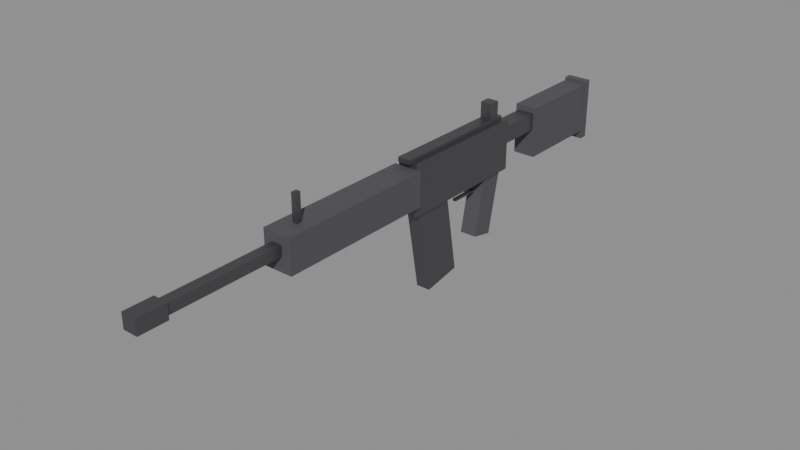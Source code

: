 # Source: weapon_rifle.blend  (saved by Blender 5.2.45; exported with 4.5.12 LTS)
import bpy
from mathutils import Matrix  # noqa: F401  (used for matrix-valued properties, if any)

bpy.ops.wm.read_factory_settings(use_empty=True)
scene = bpy.context.scene
scene.name = 'Scene'

# ---- collections
col_rifle = bpy.data.collections.new('Rifle'); scene.collection.children.link(col_rifle)

# ---- materials (node trees are filled in below, after node groups)
mat_metal = bpy.data.materials.new('Metal')
mat_metal.diffuse_color = (0.14, 0.14, 0.15, 1.0)
mat_metal.roughness = 0.45
mat_metal.metallic = 0.8
mat_polymer = bpy.data.materials.new('Polymer')
mat_polymer.diffuse_color = (0.08, 0.08, 0.09, 1.0)
mat_polymer.roughness = 0.7

# ---- material node trees
mat_metal.use_nodes = True; mat_metal.node_tree.nodes.clear()
_N = mat_metal.node_tree.nodes; _L = mat_metal.node_tree.links
n0 = _N.new('ShaderNodeBsdfPrincipled'); n0.name = 'Principled BSDF'; n0.location = (-200, 100)
n0.inputs[0].default_value = (0.14, 0.14, 0.15, 1.0)
n0.inputs[1].default_value = 0.8
n0.inputs[2].default_value = 0.45
n0.inputs[10].default_value = 0.005
n1 = _N.new('ShaderNodeOutputMaterial'); n1.name = 'Material Output'; n1.location = (200, 100)
_L.new(n0.outputs[0], n1.inputs[0])
n1.is_active_output = True
mat_polymer.use_nodes = True; mat_polymer.node_tree.nodes.clear()
_N = mat_polymer.node_tree.nodes; _L = mat_polymer.node_tree.links
n0 = _N.new('ShaderNodeBsdfPrincipled'); n0.name = 'Principled BSDF'; n0.location = (-200, 100)
n0.inputs[0].default_value = (0.08, 0.08, 0.09, 1.0)
n0.inputs[2].default_value = 0.7
n0.inputs[10].default_value = 0.005
n1 = _N.new('ShaderNodeOutputMaterial'); n1.name = 'Material Output'; n1.location = (200, 100)
_L.new(n0.outputs[0], n1.inputs[0])
n1.is_active_output = True

# ---- meshes
me_rifle = bpy.data.meshes.new('Rifle')
me_rifle.from_pydata([(-0.015, -0.019, -0.07964), (-0.015, 0.003872, 0.02796), (-0.015, 0.02013, -0.08796), (-0.015, 0.043, 0.01964), (0.015, -0.019, -0.07964), (0.015, 0.003872, 0.02796), (0.015, 0.02013, -0.08796), (0.015, 0.043, 0.01964), (-0.0175, -0.18, 0.02), (-0.0175, -0.18, 0.07), (-0.0175, 0.06, 0.02), (-0.0175, 0.06, 0.07), (0.0175, -0.18, 0.02), (0.0175, -0.18, 0.07), (0.0175, 0.06, 0.02), (0.0175, 0.06, 0.07), (-0.0175, -0.18, 0.07), (-0.0175, -0.18, 0.11), (-0.0175, 0.06, 0.07), (-0.0175, 0.06, 0.11), (0.0175, -0.18, 0.07), (0.0175, -0.18, 0.11), (0.0175, 0.06, 0.07), (0.0175, 0.06, 0.11), (-0.011, -0.19, 0.11), (-0.011, -0.19, 0.118), (-0.011, 0.05, 0.11), (-0.011, 0.05, 0.118), (0.011, -0.19, 0.11), (0.011, -0.19, 0.118), (0.011, 0.05, 0.11), (0.011, 0.05, 0.118), (-0.025, -0.46, 0.04), (-0.025, -0.46, 0.1), (-0.025, -0.18, 0.04), (-0.025, -0.18, 0.1), (0.025, -0.46, 0.04), (0.025, -0.46, 0.1), (0.025, -0.18, 0.04), (0.025, -0.18, 0.1), (-0.009, -0.66, 0.066), (-0.009, -0.66, 0.084), (-0.009, -0.46, 0.066), (-0.009, -0.46, 0.084), (0.009, -0.66, 0.066), (0.009, -0.66, 0.084), (0.009, -0.46, 0.066), (0.009, -0.46, 0.084), (-0.013, -0.71, 0.062), (-0.013, -0.71, 0.088), (-0.013, -0.66, 0.062), (-0.013, -0.66, 0.088), (0.013, -0.71, 0.062), (0.013, -0.71, 0.088), (0.013, -0.66, 0.062), (0.013, -0.66, 0.088), (-0.015, 0.06, 0.065), (-0.015, 0.06, 0.095), (-0.015, 0.2, 0.065), (-0.015, 0.2, 0.095), (0.015, 0.06, 0.065), (0.015, 0.06, 0.095), (0.015, 0.2, 0.065), (0.015, 0.2, 0.095), (-0.02, 0.14, 0.015), (-0.02, 0.14, 0.105), (-0.02, 0.3, 0.015), (-0.02, 0.3, 0.105), (0.02, 0.14, 0.015), (0.02, 0.14, 0.105), (0.02, 0.3, 0.015), (0.02, 0.3, 0.105), (-0.021, 0.2975, 0.0), (-0.021, 0.2975, 0.11), (-0.021, 0.3125, 0.0), (-0.021, 0.3125, 0.11), (0.021, 0.2975, 0.0), (0.021, 0.2975, 0.11), (0.021, 0.3125, 0.0), (0.021, 0.3125, 0.11), (-0.01, 0.02, 0.116), (-0.01, 0.02, 0.146), (-0.01, 0.04, 0.116), (-0.01, 0.04, 0.146), (0.01, 0.02, 0.116), (0.01, 0.02, 0.146), (0.01, 0.04, 0.116), (0.01, 0.04, 0.146), (-0.004, -0.425, 0.097), (-0.004, -0.425, 0.147), (-0.004, -0.415, 0.097), (-0.004, -0.415, 0.147), (0.004, -0.425, 0.097), (0.004, -0.425, 0.147), (0.004, -0.415, 0.097), (0.004, -0.415, 0.147), (-0.003, -0.06, -0.002), (-0.003, -0.06, 0.002), (-0.003, -0.01, -0.002), (-0.003, -0.01, 0.002), (0.003, -0.06, -0.002), (0.003, -0.06, 0.002), (0.003, -0.01, -0.002), (0.003, -0.01, 0.002), (-0.002, -0.033, 0.005), (-0.002, -0.033, 0.025), (-0.002, -0.027, 0.005), (-0.002, -0.027, 0.025), (0.002, -0.033, 0.005), (0.002, -0.033, 0.025), (0.002, -0.027, 0.005), (0.002, -0.027, 0.025)], [], [(0, 1, 3, 2), (4, 6, 7, 5), (0, 4, 5, 1), (2, 3, 7, 6), (0, 2, 6, 4), (1, 5, 7, 3), (8, 9, 11, 10), (12, 14, 15, 13), (8, 12, 13, 9), (10, 11, 15, 14), (8, 10, 14, 12), (9, 13, 15, 11), (16, 17, 19, 18), (20, 22, 23, 21), (16, 20, 21, 17), (18, 19, 23, 22), (16, 18, 22, 20), (17, 21, 23, 19), (24, 25, 27, 26), (28, 30, 31, 29), (24, 28, 29, 25), (26, 27, 31, 30), (24, 26, 30, 28), (25, 29, 31, 27), (32, 33, 35, 34), (36, 38, 39, 37), (32, 36, 37, 33), (34, 35, 39, 38), (32, 34, 38, 36), (33, 37, 39, 35), (40, 41, 43, 42), (44, 46, 47, 45), (40, 44, 45, 41), (42, 43, 47, 46), (40, 42, 46, 44), (41, 45, 47, 43), (48, 49, 51, 50), (52, 54, 55, 53), (48, 52, 53, 49), (50, 51, 55, 54), (48, 50, 54, 52), (49, 53, 55, 51), (56, 57, 59, 58), (60, 62, 63, 61), (56, 60, 61, 57), (58, 59, 63, 62), (56, 58, 62, 60), (57, 61, 63, 59), (64, 65, 67, 66), (68, 70, 71, 69), (64, 68, 69, 65), (66, 67, 71, 70), (64, 66, 70, 68), (65, 69, 71, 67), (72, 73, 75, 74), (76, 78, 79, 77), (72, 76, 77, 73), (74, 75, 79, 78), (72, 74, 78, 76), (73, 77, 79, 75), (80, 81, 83, 82), (84, 86, 87, 85), (80, 84, 85, 81), (82, 83, 87, 86), (80, 82, 86, 84), (81, 85, 87, 83), (88, 89, 91, 90), (92, 94, 95, 93), (88, 92, 93, 89), (90, 91, 95, 94), (88, 90, 94, 92), (89, 93, 95, 91), (96, 97, 99, 98), (100, 102, 103, 101), (96, 100, 101, 97), (98, 99, 103, 102), (96, 98, 102, 100), (97, 101, 103, 99), (104, 105, 107, 106), (108, 110, 111, 109), (104, 108, 109, 105), (106, 107, 111, 110), (104, 106, 110, 108), (105, 109, 111, 107)])
me_rifle.polygons.foreach_set('material_index', [1, 1, 1, 1, 1, 1, 0, 0, 0, 0, 0, 0, 0, 0, 0, 0, 0, 0, 0, 0, 0, 0, 0, 0, 1, 1, 1, 1, 1, 1, 0, 0, 0, 0, 0, 0, 0, 0, 0, 0, 0, 0, 0, 0, 0, 0, 0, 0, 1, 1, 1, 1, 1, 1, 1, 1, 1, 1, 1, 1, 0, 0, 0, 0, 0, 0, 0, 0, 0, 0, 0, 0, 0, 0, 0, 0, 0, 0, 0, 0, 0, 0, 0, 0])
me_rifle.materials.append(mat_metal)
me_rifle.materials.append(mat_polymer)
me_rifle.update()
me_mag = bpy.data.meshes.new('Mag')
me_mag.from_pydata([(-0.0125, -0.01971, -0.1548), (-0.0125, -0.04923, 0.01263), (-0.0125, 0.04923, -0.1426), (-0.0125, 0.01971, 0.02479), (0.0125, -0.01971, -0.1548), (0.0125, -0.04923, 0.01263), (0.0125, 0.04923, -0.1426), (0.0125, 0.01971, 0.02479)], [], [(0, 1, 3, 2), (4, 6, 7, 5), (0, 4, 5, 1), (2, 3, 7, 6), (0, 2, 6, 4), (1, 5, 7, 3)])
me_mag.materials.append(mat_metal)
me_mag.update()

# ---- objects
ob_rifle = bpy.data.objects.new('Rifle', me_rifle)
ob_mag = bpy.data.objects.new('Mag', me_mag)
ob_muzzle = bpy.data.objects.new('MUZZLE', None)
ob_eject = bpy.data.objects.new('EJECT', None)
ob_aim = bpy.data.objects.new('AIM', None)
ob_grip_l = bpy.data.objects.new('GRIP_L', None)

# ---- transforms, parenting, visibility, modifiers, constraints
ob_rifle.location = (0.0, 0.0, 0.0)
ob_mag.parent = ob_rifle
ob_mag.location = (0.0, -0.12, 0.025)
ob_muzzle.parent = ob_rifle
ob_muzzle.location = (0.0, -0.712, 0.075)
ob_muzzle.empty_display_type = 'ARROWS'
ob_muzzle.empty_display_size = 0.03
ob_eject.parent = ob_rifle
ob_eject.location = (0.02, -0.05, 0.09)
ob_eject.empty_display_type = 'ARROWS'
ob_eject.empty_display_size = 0.03
ob_aim.parent = ob_rifle
ob_aim.location = (0.0, 0.03, 0.148)
ob_aim.empty_display_type = 'ARROWS'
ob_aim.empty_display_size = 0.03
ob_grip_l.parent = ob_rifle
ob_grip_l.location = (0.0, -0.32, 0.035)
ob_grip_l.empty_display_type = 'ARROWS'
ob_grip_l.empty_display_size = 0.03

# ---- collection membership
col_rifle.objects.link(ob_rifle)
col_rifle.objects.link(ob_mag)
col_rifle.objects.link(ob_muzzle)
col_rifle.objects.link(ob_eject)
col_rifle.objects.link(ob_aim)
col_rifle.objects.link(ob_grip_l)

# ---- scene / render settings (as saved in the file)
scene.frame_start = 1; scene.frame_end = 250; scene.frame_set(1)
scene.render.engine = 'BLENDER_EEVEE_NEXT'
scene.render.bake_bias = 0.0
scene.render.bake_samples = 0
scene.render.compositor_device = 'GPU'
scene.eevee.use_volume_custom_range = False
scene.eevee.fast_gi_thickness_near = 0.1
scene.eevee.fast_gi_thickness_far = 0.0
scene.eevee.ray_tracing_options.screen_trace_thickness = 0.1
bpy.context.view_layer.update()

# ---- added for rendering (the .blend has no active camera and no usable light): camera, sun + grey world if the file has none
cam_auto = bpy.data.cameras.new('AutoCamera')
cam_auto.lens = 50.0
cam_auto.sensor_width = 36.0
cam_auto.clip_end = 1000.0
ob_auto_camera = bpy.data.objects.new('AutoCamera', cam_auto)
scene.collection.objects.link(ob_auto_camera)
ob_auto_camera.location = (0.981182, -1.37617, 0.793552)
ob_auto_camera.rotation_euler = (1.09748, -7.21219e-08, 0.694738)
scene.camera = ob_auto_camera
light_auto_sun = bpy.data.lights.new('AutoSun', 'SUN')
light_auto_sun.energy = 3.0
light_auto_sun.angle = 0.0523599
ob_auto_sun = bpy.data.objects.new('AutoSun', light_auto_sun)
scene.collection.objects.link(ob_auto_sun)
ob_auto_sun.rotation_euler = (0.872665, 0.174533, 0.523599)
if scene.world is None:
    world_auto = bpy.data.worlds.new('AutoWorld')
    world_auto.color = (0.3, 0.3, 0.3)
    scene.world = world_auto
bpy.context.view_layer.update()
